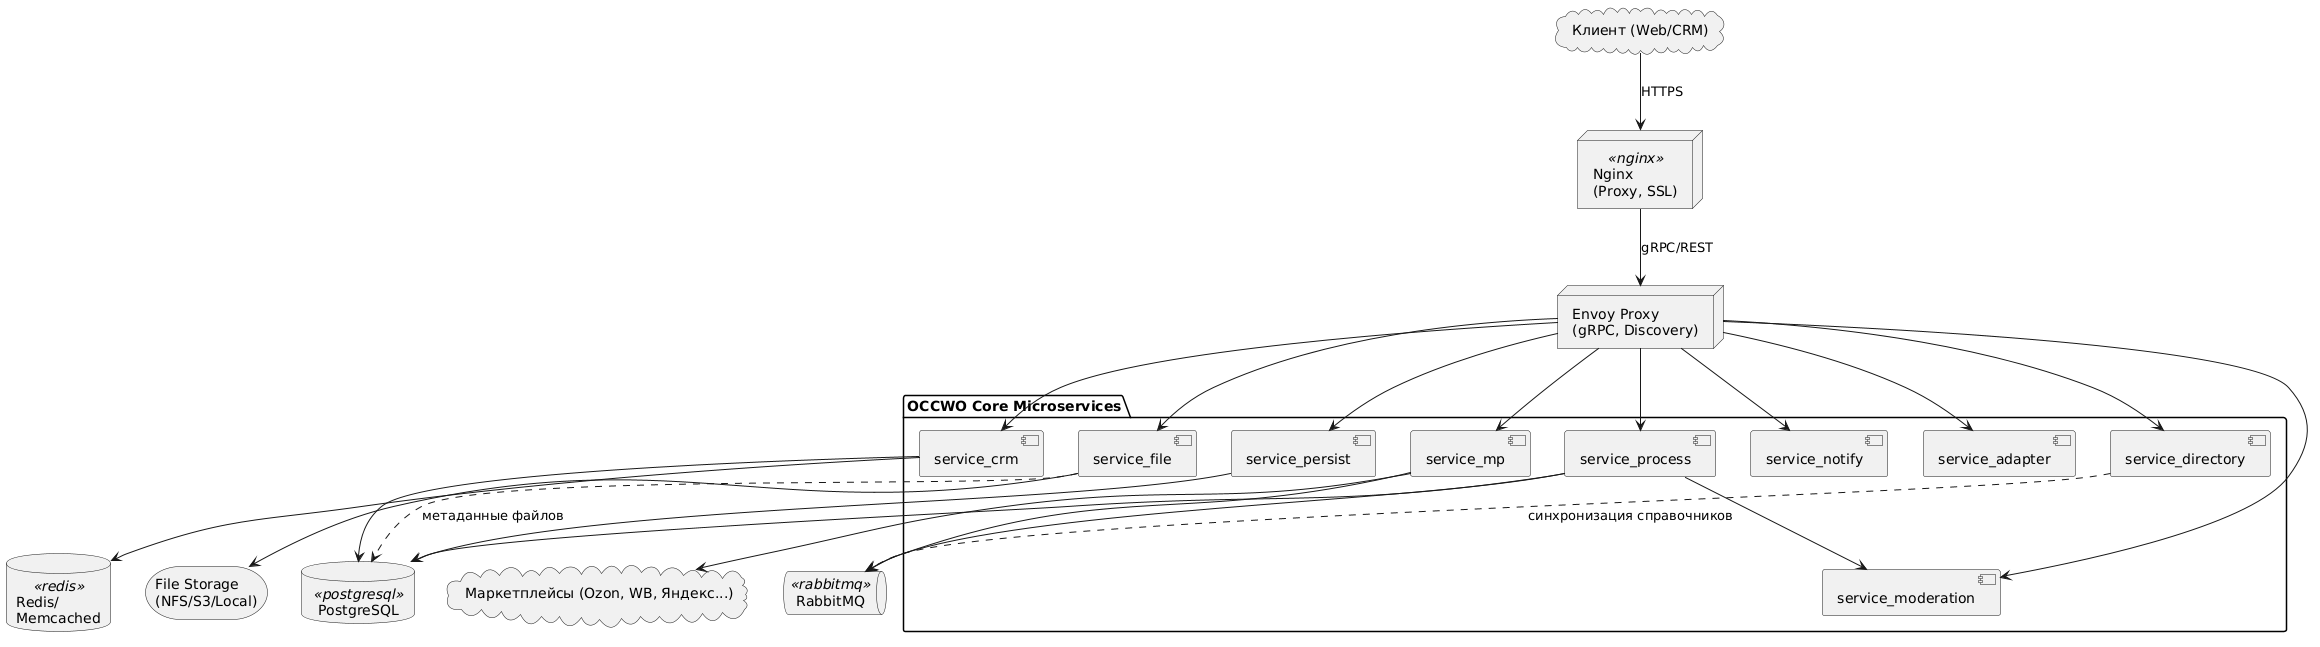

The diagram above was rendered by PlantUML. Its source (embedded in the PNG):
@startuml
cloud "Клиент (Web/CRM)" as User

node "Nginx\n(Proxy, SSL)" as Nginx <<nginx>>
node "Envoy Proxy\n(gRPC, Discovery)" as Envoy

package "OCCWO Core Microservices" {
    [service_crm]
    [service_file]
    [service_process]
    [service_moderation]
    [service_mp]
    [service_persist]
    [service_notify]
    [service_adapter]
    [service_directory]
}

database "PostgreSQL" as PG <<postgresql>>
queue "RabbitMQ" as RMQ <<rabbitmq>>
database "Redis/\nMemcached" as Cache <<redis>>
storage "File Storage\n(NFS/S3/Local)" as Storage
cloud "Маркетплейсы (Ozon, WB, Яндекс...)" as MPs

User --> Nginx : HTTPS
Nginx --> Envoy : gRPC/REST

Envoy --> service_crm
Envoy --> service_file
Envoy --> service_process
Envoy --> service_moderation
Envoy --> service_mp
Envoy --> service_persist
Envoy --> service_notify
Envoy --> service_adapter
Envoy --> service_directory

service_crm --> Cache
service_crm --> PG
service_file --> Storage
service_process --> service_moderation
service_process --> RMQ
service_process --> PG
service_mp --> RMQ
service_mp --> MPs
service_persist --> PG

service_file ..> PG : метаданные файлов
service_directory ..> RMQ : синхронизация справочников
@enduml